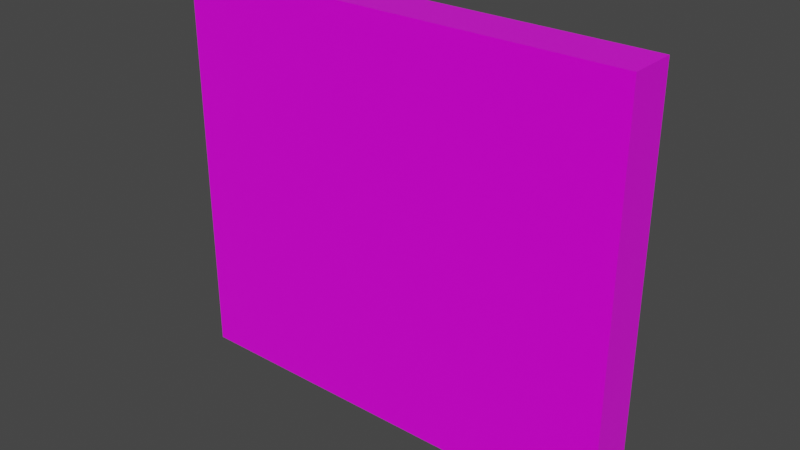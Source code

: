 # Source: case.blend  (saved by Blender 4.0.36; exported with 4.5.12 LTS)
import bpy
from mathutils import Matrix  # noqa: F401  (used for matrix-valued properties, if any)

bpy.ops.wm.read_factory_settings(use_empty=True)
scene = bpy.context.scene
scene.name = 'Scene'

# ---- collections
col_collection = bpy.data.collections.new('Collection'); scene.collection.children.link(col_collection)

# ---- images (referenced by path relative to the original .blend; pixels are not part of the script)
import os
ASSET_DIR = os.environ.get("B2B_ASSET_DIR", "")  # directory of the original .blend (textures are referenced by path, not embedded)
HERE = os.path.dirname(os.path.abspath(__file__))  # packed textures are extracted next to this script under _unpacked/

def load_image(name, relpath, width, height, colorspace="sRGB"):
    """Load a texture the original file referenced (path relative to the .blend, or extracted next to this script)."""
    p = next((c for c in (os.path.join(HERE, relpath), os.path.join(ASSET_DIR, relpath)) if relpath and os.path.exists(c)), "")
    if p:
        img = bpy.data.images.load(p, check_existing=True)
        img.name = name
    else:  # same state as the original file: an image datablock whose file is absent (Cycles renders it pink)
        img = bpy.data.images.new(name, width, height)
        img.source = "FILE"
        img.filepath = "//" + (relpath or name)
    img.colorspace_settings.name = colorspace
    return img
img_5521_playstation_one_psx_prev_png_002 = load_image('5521_playstation-one-psx-prev.png.002', '5521_playstation-one-psx-prev.png', 1024, 1024, 'sRGB')
img_crash_bandicoot__usa__png = load_image('Crash Bandicoot (USA).png', 'Crash Bandicoot (USA).png', 1024, 1024, 'sRGB')

# ---- materials (node trees are filled in below, after node groups)
mat_5521_playstation_one_psx_prev_001 = bpy.data.materials.new('5521_playstation-one-psx-prev.001')
mat_5521_playstation_one_psx_prev_001.surface_render_method = 'BLENDED'
mat_5521_playstation_one_psx_prev_001.blend_method = 'BLEND'
mat_5521_playstation_one_psx_prev_001.use_transparency_overlap = False
mat_5521_playstation_one_psx_prev_001.show_transparent_back = False
mat_5521_playstation_one_psx_prev_001.roughness = 0.5
mat_5521_playstation_one_psx_prev_002 = bpy.data.materials.new('5521_playstation-one-psx-prev.002')
mat_5521_playstation_one_psx_prev_002.surface_render_method = 'BLENDED'
mat_5521_playstation_one_psx_prev_002.blend_method = 'BLEND'
mat_5521_playstation_one_psx_prev_002.use_transparency_overlap = False
mat_5521_playstation_one_psx_prev_002.show_transparent_back = False
mat_5521_playstation_one_psx_prev_002.roughness = 0.5
mat_cover = bpy.data.materials.new('COVER')
mat_cover.surface_render_method = 'BLENDED'
mat_cover.blend_method = 'BLEND'
mat_cover.use_transparency_overlap = False
mat_cover.show_transparent_back = False
mat_cover.roughness = 0.5
mat_material = bpy.data.materials.new('Material')

# ---- material node trees
mat_5521_playstation_one_psx_prev_001.use_nodes = True; mat_5521_playstation_one_psx_prev_001.node_tree.nodes.clear()
_N = mat_5521_playstation_one_psx_prev_001.node_tree.nodes; _L = mat_5521_playstation_one_psx_prev_001.node_tree.links
n0 = _N.new('ShaderNodeTexCoord'); n0.name = 'Texture Coordinate'; n0.location = (-1500, 300)
n0.label = 'Texture Coords'
n1 = _N.new('ShaderNodeMapping'); n1.name = 'Mapping'; n1.location = (-600, 600)
n1.vector_type = 'TEXTURE'
n2 = _N.new('ShaderNodeMapping'); n2.name = 'Mapping.001'; n2.location = (-600, 0)
n2.vector_type = 'TEXTURE'
n3 = _N.new('ShaderNodeOutputMaterial'); n3.name = 'Material Output'; n3.location = (300, 300)
n4 = _N.new('ShaderNodeNormalMap'); n4.name = 'Normal Map'; n4.location = (30, -247)
n4.label = 'Normal/Map'
n4.inputs[0].default_value = 0.0
n5 = _N.new('ShaderNodeBsdfPrincipled'); n5.name = 'Principled BSDF'; n5.location = (10, 300)
n5.inputs[2].default_value = 0.2273
n5.inputs[3].default_value = 1.45
n5.inputs[27].default_value = (0.0, 0.0, 0.0, 1.0)
n5.inputs[28].default_value = 1.0
n6 = _N.new('ShaderNodeTexImage'); n6.name = 'Image Texture.001'; n6.location = (-300, 0)
n6.image = img_5521_playstation_one_psx_prev_png_002
n6.extension = 'EXTEND'
n7 = _N.new('ShaderNodeTexImage'); n7.name = 'Image Texture'; n7.location = (-300, 600)
n7.image = img_5521_playstation_one_psx_prev_png_002
n7.extension = 'EXTEND'
_L.new(n5.outputs[0], n3.inputs[0])
_L.new(n4.outputs[0], n5.inputs[5])
_L.new(n7.outputs[0], n5.inputs[0])
_L.new(n1.outputs[0], n7.inputs[0])
_L.new(n0.outputs[2], n1.inputs[0])
_L.new(n2.outputs[0], n6.inputs[0])
_L.new(n0.outputs[2], n2.inputs[0])
_L.new(n6.outputs[0], n4.inputs[1])
_L.new(n7.outputs[1], n5.inputs[4])
n3.is_active_output = True
mat_5521_playstation_one_psx_prev_002.use_nodes = True; mat_5521_playstation_one_psx_prev_002.node_tree.nodes.clear()
_N = mat_5521_playstation_one_psx_prev_002.node_tree.nodes; _L = mat_5521_playstation_one_psx_prev_002.node_tree.links
n0 = _N.new('ShaderNodeTexCoord'); n0.name = 'Texture Coordinate'; n0.location = (-1500, 300)
n0.label = 'Texture Coords'
n1 = _N.new('ShaderNodeMapping'); n1.name = 'Mapping'; n1.location = (-600, 600)
n1.vector_type = 'TEXTURE'
n2 = _N.new('ShaderNodeMapping'); n2.name = 'Mapping.001'; n2.location = (-600, 0)
n2.vector_type = 'TEXTURE'
n3 = _N.new('ShaderNodeOutputMaterial'); n3.name = 'Material Output'; n3.location = (300, 300)
n4 = _N.new('ShaderNodeNormalMap'); n4.name = 'Normal Map'; n4.location = (30, -247)
n4.label = 'Normal/Map'
n4.inputs[0].default_value = 0.0
n5 = _N.new('ShaderNodeBsdfPrincipled'); n5.name = 'Principled BSDF'; n5.location = (10, 300)
n5.inputs[2].default_value = 0.1045
n5.inputs[3].default_value = 1.45
n5.inputs[27].default_value = (0.0, 0.0, 0.0, 1.0)
n5.inputs[28].default_value = 1.0
n6 = _N.new('ShaderNodeTexImage'); n6.name = 'Image Texture.001'; n6.location = (-300, 0)
n6.image = img_5521_playstation_one_psx_prev_png_002
n6.extension = 'EXTEND'
n7 = _N.new('ShaderNodeTexImage'); n7.name = 'Image Texture'; n7.location = (-300, 600)
n7.image = img_5521_playstation_one_psx_prev_png_002
n7.extension = 'EXTEND'
_L.new(n5.outputs[0], n3.inputs[0])
_L.new(n4.outputs[0], n5.inputs[5])
_L.new(n1.outputs[0], n7.inputs[0])
_L.new(n0.outputs[2], n1.inputs[0])
_L.new(n2.outputs[0], n6.inputs[0])
_L.new(n0.outputs[2], n2.inputs[0])
_L.new(n6.outputs[0], n4.inputs[1])
_L.new(n6.outputs[1], n5.inputs[4])
_L.new(n7.outputs[0], n5.inputs[0])
n3.is_active_output = True
mat_cover.use_nodes = True; mat_cover.node_tree.nodes.clear()
_N = mat_cover.node_tree.nodes; _L = mat_cover.node_tree.links
n0 = _N.new('ShaderNodeTexImage'); n0.name = 'Image Texture'; n0.location = (-300, 600)
n0.image = img_crash_bandicoot__usa__png
n0.extension = 'EXTEND'
n1 = _N.new('ShaderNodeMapping'); n1.name = 'Mapping.001'; n1.location = (-600, 0)
n1.vector_type = 'TEXTURE'
n2 = _N.new('ShaderNodeOutputMaterial'); n2.name = 'Material Output'; n2.location = (300, 300)
n3 = _N.new('ShaderNodeNormalMap'); n3.name = 'Normal Map'; n3.location = (30, -247)
n3.label = 'Normal/Map'
n3.inputs[0].default_value = 0.0
n4 = _N.new('ShaderNodeTexImage'); n4.name = 'Image Texture.001'; n4.location = (-300, 0)
n4.image = img_crash_bandicoot__usa__png
n4.extension = 'EXTEND'
n5 = _N.new('ShaderNodeBsdfPrincipled'); n5.name = 'Principled BSDF'; n5.location = (2, 300)
n5.width = 248
n5.inputs[2].default_value = 0.07823
n5.inputs[3].default_value = 1.45
n5.inputs[27].default_value = (0.0, 0.0, 0.0, 1.0)
n5.inputs[28].default_value = 1.0
n6 = _N.new('ShaderNodeMapping'); n6.name = 'Mapping'; n6.location = (-600, 600)
n6.vector_type = 'TEXTURE'
n7 = _N.new('ShaderNodeTexCoord'); n7.name = 'Texture Coordinate'; n7.location = (-1500, 300)
n7.label = 'Texture Coords'
_L.new(n5.outputs[0], n2.inputs[0])
_L.new(n0.outputs[0], n5.inputs[0])
_L.new(n6.outputs[0], n0.inputs[0])
_L.new(n1.outputs[0], n4.inputs[0])
_L.new(n7.outputs[2], n1.inputs[0])
_L.new(n4.outputs[0], n3.inputs[1])
_L.new(n7.outputs[2], n6.inputs[0])
n2.is_active_output = True
mat_material.use_nodes = True; mat_material.node_tree.nodes.clear()
_N = mat_material.node_tree.nodes; _L = mat_material.node_tree.links
n0 = _N.new('ShaderNodeBsdfPrincipled'); n0.name = 'Principled BSDF'; n0.location = (10, 300)
n0.inputs[0].default_value = (0.0, 0.0, 0.0, 1.0)
n0.inputs[3].default_value = 1.45
n1 = _N.new('ShaderNodeOutputMaterial'); n1.name = 'Material Output'; n1.location = (300, 300)
_L.new(n0.outputs[0], n1.inputs[0])
n1.is_active_output = True

# ---- world
world_world = bpy.data.worlds.new('World'); scene.world = world_world
world_world.use_nodes = True; world_world.node_tree.nodes.clear()
_N = world_world.node_tree.nodes; _L = world_world.node_tree.links
n0 = _N.new('ShaderNodeOutputWorld'); n0.name = 'World Output'; n0.location = (300, 300)
n1 = _N.new('ShaderNodeBackground'); n1.name = 'Background'; n1.location = (10, 300)
n1.inputs[0].default_value = (0.05088, 0.05088, 0.05088, 1.0)
_L.new(n1.outputs[0], n0.inputs[0])
n0.is_active_output = True
world_world.color = (0.05088, 0.05088, 0.05088)
world_world.use_sun_shadow = False
world_world.sun_shadow_jitter_overblur = 0.0

# ---- meshes
me_5521_playstation_one_psx_prev = bpy.data.meshes.new('5521_playstation-one-psx-prev')
me_5521_playstation_one_psx_prev.from_pydata([(-0.4913, -0.06113, -0.4439), (-0.4913, 0.04059, -0.4439), (-0.4913, 0.04059, 0.4197), (-0.4913, -0.06113, 0.4197), (0.4913, 0.04059, -0.4439), (0.4913, 0.04059, 0.4197), (-0.4884, 0.03488, 0.4175), (-0.4884, 0.03488, -0.4419), (0.4895, 0.03488, -0.4419), (0.4895, 0.03488, 0.4175), (-0.4025, 0.04059, -0.4439), (-0.4025, 0.04059, 0.4197), (-0.4025, -0.06113, -0.4439), (0.4914, -0.06112, -0.4439), (0.4914, -0.06113, 0.4197), (-0.4025, -0.06113, 0.4197), (-0.3895, -0.06113, -0.4439), (-0.3895, 0.04059, 0.4197), (-0.3895, 0.04059, -0.4439), (-0.3895, -0.06113, 0.4197), (-0.4913, 0.04059, 0.3967), (-0.4913, -0.06113, 0.3967), (0.4914, -0.06113, 0.3967), (0.4913, 0.04059, 0.3967), (-0.4025, -0.06113, 0.3967), (-0.4025, 0.04059, 0.3967), (-0.3895, -0.06113, 0.3967), (-0.3895, 0.04059, 0.3967), (0.4723, -0.06112, -0.4439), (0.4722, 0.04059, 0.4197), (0.4722, 0.04059, -0.4439), (0.4723, -0.06113, 0.4197), (0.4722, 0.04059, 0.3967), (0.4723, -0.06113, 0.3967), (-0.4913, 0.04059, -0.4213), (0.4913, 0.04059, -0.4213), (-0.4913, -0.06113, -0.4213), (0.4914, -0.06112, -0.4213), (-0.4025, -0.06113, -0.4213), (-0.4025, 0.04059, -0.4213), (-0.3895, -0.06113, -0.4213), (-0.3895, 0.04059, -0.4213), (0.4723, -0.06112, -0.4213), (0.4722, 0.04059, -0.4213), (-0.3895, -0.06113, -0.4213), (-0.3895, -0.06113, 0.3967), (0.4723, -0.06113, 0.3967), (0.4723, -0.06112, -0.4213)], [(8, 7), (6, 9), (9, 8)], [(20, 21, 3, 2), (25, 20, 2, 11), (30, 4, 13, 28), (29, 31, 14, 5), (37, 13, 4, 35), (2, 3, 15, 11), (1, 10, 12, 0), (21, 24, 15, 3), (27, 25, 11, 17), (46, 22, 14, 31), (24, 45, 19, 15), (32, 27, 17, 29), (11, 15, 19, 17), (10, 18, 16, 12), (43, 41, 27, 32), (38, 44, 45, 24), (47, 37, 22, 46), (41, 39, 25, 27), (36, 38, 24, 21), (14, 22, 23, 5), (39, 34, 20, 25), (34, 36, 21, 20), (40, 42, 33, 26), (35, 43, 32, 23), (23, 32, 29, 5), (45, 46, 31, 19), (17, 19, 31, 29), (18, 30, 28, 16), (4, 30, 43, 35), (16, 28, 47, 44), (1, 0, 36, 34), (10, 1, 34, 39), (0, 12, 38, 36), (18, 10, 39, 41), (28, 13, 37, 47), (12, 16, 44, 38), (30, 18, 41, 43), (22, 37, 35, 23), (40, 26, 45, 44), (26, 33, 46, 45), (33, 42, 47, 46), (42, 40, 44, 47)])
me_5521_playstation_one_psx_prev.polygons.foreach_set('material_index', [0, 0, 0, 0, 0, 0, 0, 0, 0, 0, 0, 0, 0, 0, 0, 0, 0, 0, 0, 0, 0, 0, 1, 0, 0, 0, 0, 0, 0, 0, 0, 0, 0, 0, 0, 0, 0, 0, 1, 1, 1, 1])
_uv = me_5521_playstation_one_psx_prev.uv_layers.new(name='UVMap')
_uv.uv.foreach_set('vector', [0.4757, 0.9027, 0.5168, 0.9027, 0.5168, 0.9258, 0.4757, 0.9258, 0.4158, 0.9027, 0.4517, 0.9027, 0.4517, 0.9258, 0.4158, 0.9258, 0.6741, 0.8984, 0.6759, 0.8984, 0.6759, 0.9217, 0.6741, 0.9217, 0.7576, 0.8984, 0.7576, 0.9217, 0.7558, 0.9217, 0.7558, 0.8984, 0.678, 0.9217, 0.6759, 0.9217, 0.6759, 0.8984, 0.678, 0.8984, 0.8467, 0.8981, 0.8467, 0.9214, 0.8385, 0.9214, 0.8385, 0.8981, 0.585, 0.8981, 0.5932, 0.8981, 0.5932, 0.9214, 0.585, 0.9214, 0.5415, 0.9027, 0.5774, 0.9027, 0.5774, 0.9258, 0.5415, 0.9258, 0.4106, 0.9027, 0.4158, 0.9027, 0.4158, 0.9258, 0.4106, 0.9258, 0.9311, 0.9027, 0.9388, 0.9027, 0.9388, 0.9258, 0.9311, 0.9258, 0.5774, 0.9027, 0.5827, 0.9027, 0.5827, 0.9258, 0.5774, 0.9258, 0.06219, 0.9027, 0.4106, 0.9027, 0.4106, 0.9258, 0.06219, 0.9258, 0.8385, 0.8981, 0.8385, 0.9214, 0.8373, 0.9214, 0.8373, 0.8981, 0.5932, 0.8981, 0.5944, 0.8981, 0.5944, 0.9214, 0.5932, 0.9214, 0.06219, 0.0847, 0.4106, 0.0847, 0.4106, 0.9027, 0.06219, 0.9027, 0.5774, 0.0847, 0.5827, 0.0847, 0.5827, 0.9027, 0.5774, 0.9027, 0.9311, 0.0847, 0.9388, 0.0847, 0.9388, 0.9027, 0.9311, 0.9027, 0.4106, 0.0847, 0.4158, 0.0847, 0.4158, 0.9027, 0.4106, 0.9027, 0.5415, 0.0847, 0.5774, 0.0847, 0.5774, 0.9027, 0.5415, 0.9027, 0.7558, 0.9217, 0.7537, 0.9217, 0.7537, 0.8984, 0.7558, 0.8984, 0.4158, 0.0847, 0.4517, 0.0847, 0.4517, 0.9027, 0.4158, 0.9027, 0.4757, 0.0847, 0.5168, 0.0847, 0.5168, 0.9027, 0.4757, 0.9027, 0.5827, 0.0847, 0.9311, 0.0847, 0.9311, 0.9027, 0.5827, 0.9027, 0.05447, 0.0847, 0.06219, 0.0847, 0.06219, 0.9027, 0.05447, 0.9027, 0.05447, 0.9027, 0.06219, 0.9027, 0.06219, 0.9258, 0.05447, 0.9258, 0.5827, 0.9027, 0.9311, 0.9027, 0.9311, 0.9258, 0.5827, 0.9258, 0.8373, 0.8981, 0.8373, 0.9214, 0.7576, 0.9217, 0.7576, 0.8984, 0.5944, 0.8981, 0.6741, 0.8984, 0.6741, 0.9217, 0.5944, 0.9214, 0.05447, 0.06212, 0.06219, 0.06212, 0.06219, 0.0847, 0.05447, 0.0847, 0.5827, 0.06212, 0.9311, 0.06212, 0.9311, 0.0847, 0.5827, 0.0847, 0.4757, 0.06212, 0.5168, 0.06212, 0.5168, 0.0847, 0.4757, 0.0847, 0.4158, 0.06212, 0.4517, 0.06212, 0.4517, 0.0847, 0.4158, 0.0847, 0.5415, 0.06212, 0.5774, 0.06212, 0.5774, 0.0847, 0.5415, 0.0847, 0.4106, 0.06212, 0.4158, 0.06212, 0.4158, 0.0847, 0.4106, 0.0847, 0.9311, 0.06212, 0.9388, 0.06212, 0.9388, 0.0847, 0.9311, 0.0847, 0.5774, 0.06212, 0.5827, 0.06212, 0.5827, 0.0847, 0.5774, 0.0847, 0.06219, 0.06212, 0.4106, 0.06212, 0.4106, 0.0847, 0.06219, 0.0847, 0.7537, 0.9217, 0.678, 0.9217, 0.678, 0.8984, 0.7537, 0.8984, 0.5827, 0.0847, 0.5827, 0.9027, 0.5827, 0.9027, 0.5827, 0.0847, 0.5827, 0.9027, 0.9311, 0.9027, 0.9311, 0.9027, 0.5827, 0.9027, 0.9311, 0.9027, 0.9311, 0.0847, 0.9311, 0.0847, 0.9311, 0.9027, 0.9311, 0.0847, 0.5827, 0.0847, 0.5827, 0.0847, 0.9311, 0.0847])
me_5521_playstation_one_psx_prev.materials.append(mat_5521_playstation_one_psx_prev_001)
me_5521_playstation_one_psx_prev.materials.append(mat_5521_playstation_one_psx_prev_002)
me_5521_playstation_one_psx_prev.update()
me_5521_playstation_one_psx_prev.normals_split_custom_set([tuple(v) for v in zip(*[iter([-1.0, 0.0, 0.0, -1.0, 0.0, 0.0, -1.0, 0.0, 0.0, -1.0, 0.0, 0.0, -2.096e-07, 1.0, 0.0, -2.096e-07, 1.0, 0.0, -2.096e-07, 1.0, 0.0, -2.096e-07, 1.0, 0.0, 0.0, 0.0, -1.0, 0.0, 0.0, -1.0, 0.0, 0.0, -1.0, 0.0, 0.0, -1.0, 0.0, 0.0, 1.0, 0.0, 0.0, 1.0, 0.0, 0.0, 1.0, 0.0, 0.0, 1.0, 1.0, 0.001193, 0.0, 1.0, 0.001193, 0.0, 1.0, 0.001193, 0.0, 1.0, 0.001193, 0.0, 4.121e-07, 0.0, 1.0, 4.121e-07, 0.0, 1.0, 4.121e-07, 0.0, 1.0, 4.121e-07, 0.0, 1.0, 2.292e-07, 0.0, -1.0, 2.292e-07, 0.0, -1.0, 2.292e-07, 0.0, -1.0, 2.292e-07, 0.0, -1.0, 4.192e-08, -1.0, 0.0, 4.192e-08, -1.0, 0.0, 4.192e-08, -1.0, 0.0, 4.192e-08, -1.0, 0.0, -2.87e-07, 1.0, 0.0, -2.87e-07, 1.0, 0.0, -2.87e-07, 1.0, 0.0, -2.87e-07, 1.0, 0.0, 0.0, -1.0, 0.0, 0.0, -1.0, 0.0, 0.0, -1.0, 0.0, 0.0, -1.0, 0.0, 0.0, -1.0, 0.0, 0.0, -1.0, 0.0, 0.0, -1.0, 0.0, 0.0, -1.0, 0.0, -2.118e-07, 1.0, 0.0, -2.118e-07, 1.0, 0.0, -2.118e-07, 1.0, 0.0, -2.118e-07, 1.0, 0.0, 0.0, 0.0, 1.0, 0.0, 0.0, 1.0, 0.0, 0.0, 1.0, 0.0, 0.0, 1.0, -2.822e-06, 0.0, -1.0, -2.822e-06, 0.0, -1.0, -2.822e-06, 0.0, -1.0, -2.822e-06, 0.0, -1.0, -2.27e-07, 1.0, 5.813e-08, -2.27e-07, 1.0, 5.813e-08, -2.27e-07, 1.0, 5.813e-08, -2.27e-07, 1.0, 5.813e-08, 0.0, -1.0, -3.837e-08, 0.0, -1.0, -3.837e-08, 0.0, -1.0, -3.837e-08, 0.0, -1.0, -3.837e-08, 0.0, -1.0, -7.457e-08, 0.0, -1.0, -7.457e-08, 0.0, -1.0, -7.457e-08, 0.0, -1.0, -7.457e-08, -2.87e-07, 1.0, 3.289e-08, -2.87e-07, 1.0, 3.289e-08, -2.87e-07, 1.0, 3.289e-08, -2.87e-07, 1.0, 3.289e-08, 4.192e-08, -1.0, -3.203e-08, 4.192e-08, -1.0, -3.203e-08, 4.192e-08, -1.0, -3.203e-08, 4.192e-08, -1.0, -3.203e-08, 1.0, 0.001192, 0.0, 1.0, 0.001192, 0.0, 1.0, 0.001192, 0.0, 1.0, 0.001192, 0.0, -2.306e-07, 1.0, 4.164e-08, -2.306e-07, 1.0, 4.164e-08, -2.306e-07, 1.0, 4.164e-08, -2.306e-07, 1.0, 4.164e-08, -1.0, 0.0, 7.286e-08, -1.0, 0.0, 7.286e-08, -1.0, 0.0, 7.286e-08, -1.0, 0.0, 7.286e-08, 4.755e-08, -1.0, -5.813e-08, 4.755e-08, -1.0, -5.813e-08, 4.755e-08, -1.0, -5.813e-08, 4.755e-08, -1.0, -5.813e-08, -1.952e-07, 1.0, 7.458e-08, -1.952e-07, 1.0, 7.458e-08, -1.952e-07, 1.0, 7.458e-08, -1.952e-07, 1.0, 7.458e-08, -1.952e-07, 1.0, 0.0, -1.952e-07, 1.0, 0.0, -1.952e-07, 1.0, 0.0, -1.952e-07, 1.0, 0.0, 3.026e-08, -1.0, 0.0, 3.026e-08, -1.0, 0.0, 3.026e-08, -1.0, 0.0, 3.026e-08, -1.0, 0.0, -4.25e-08, 0.0, 1.0, -4.25e-08, 0.0, 1.0, -4.25e-08, 0.0, 1.0, -4.25e-08, 0.0, 1.0, 1.452e-08, 0.0, -1.0, 1.452e-08, 0.0, -1.0, 1.452e-08, 0.0, -1.0, 1.452e-08, 0.0, -1.0, -1.952e-07, 1.0, 0.0, -1.952e-07, 1.0, 0.0, -1.952e-07, 1.0, 0.0, -1.952e-07, 1.0, 0.0, 6.484e-08, -1.0, 0.0, 6.484e-08, -1.0, 0.0, 6.484e-08, -1.0, 0.0, 6.484e-08, -1.0, 0.0, -1.0, 0.0, 0.0, -1.0, 0.0, 0.0, -1.0, 0.0, 0.0, -1.0, 0.0, 0.0, -2.515e-07, 1.0, 0.0, -2.515e-07, 1.0, 0.0, -2.515e-07, 1.0, 0.0, -2.515e-07, 1.0, 0.0, 4.192e-08, -1.0, 0.0, 4.192e-08, -1.0, 0.0, 4.192e-08, -1.0, 0.0, 4.192e-08, -1.0, 0.0, -2.87e-07, 1.0, 0.0, -2.87e-07, 1.0, 0.0, -2.87e-07, 1.0, 0.0, -2.87e-07, 1.0, 0.0, 0.0, -1.0, 0.0, 0.0, -1.0, 0.0, 0.0, -1.0, 0.0, 0.0, -1.0, 0.0, 0.0, -1.0, 0.0, 0.0, -1.0, 0.0, 0.0, -1.0, 0.0, 0.0, -1.0, 0.0, -2.421e-07, 1.0, 0.0, -2.421e-07, 1.0, 0.0, -2.421e-07, 1.0, 0.0, -2.421e-07, 1.0, 0.0, 1.0, 0.001192, -3.635e-08, 1.0, 0.001192, -3.635e-08, 1.0, 0.001192, -3.635e-08, 1.0, 0.001192, -3.635e-08, 0.0, 0.0, 0.0, 0.0, 0.0, 0.0, 0.0, 0.0, 0.0, 0.0, 0.0, 0.0, 0.0, 0.0, 1.0, 0.0, 0.0, 1.0, 0.0, 0.0, 1.0, 0.0, 0.0, 1.0, 0.0, 0.0, 0.0, 0.0, 0.0, 0.0, 0.0, 0.0, 0.0, 0.0, 0.0, 0.0, 0.0, 0.0, 1.0, 0.0, 0.0, 1.0, 0.0, 0.0, 1.0, 0.0, 0.0, 1.0])] * 3)])
me_5521_playstation_one_psx_prev_001 = bpy.data.meshes.new('5521_playstation-one-psx-prev.001')
me_5521_playstation_one_psx_prev_001.from_pydata([(-0.4214, -0.06078, -0.4739), (0.3951, -0.06078, -0.4739), (-0.4214, -0.06078, 0.3902), (0.3951, -0.06078, 0.3902)], [], [(2, 0, 1, 3)])
me_5521_playstation_one_psx_prev_001.polygons.foreach_set('use_smooth', [True] * 1)
_k = set([(0, 1), (0, 2), (1, 3)])
me_5521_playstation_one_psx_prev_001.attributes.new('sharp_edge', 'BOOLEAN', 'EDGE').data.foreach_set('value', [ (min(e.vertices), max(e.vertices)) in _k for e in me_5521_playstation_one_psx_prev_001.edges])
_uv = me_5521_playstation_one_psx_prev_001.uv_layers.new(name='UVMap')
_uv.uv.foreach_set('vector', [-3.222e-05, 1.001, 0.9994, 0.9997, 0.9994, 3.154e-05, -0.0002073, 0.0004283])
me_5521_playstation_one_psx_prev_001.materials.append(mat_cover)
me_5521_playstation_one_psx_prev_001.update()
me_5521_playstation_one_psx_prev_001.normals_split_custom_set([tuple(v) for v in zip(*[iter([-5.475e-08, -1.0, -4.738e-08, -5.475e-08, -1.0, -4.738e-08, -5.475e-08, -1.0, -4.738e-08, -5.475e-08, -1.0, -4.738e-08])] * 3)])
me_5521_playstation_one_psx_prev_002 = bpy.data.meshes.new('5521_playstation-one-psx-prev.002')
me_5521_playstation_one_psx_prev_002.from_pydata([(-0.466, 0.04059, -0.4355), (0.4827, 0.04059, -0.4355), (0.4878, 0.04059, 0.4168), (-0.466, 0.04059, 0.4168), (-0.466, -0.04578, 0.4168), (-0.466, -0.04578, -0.4355), (0.4827, -0.05133, -0.4355), (0.4878, -0.05133, 0.4168)], [], [(2, 1, 0, 3), (0, 5, 4, 3), (1, 2, 7, 6), (1, 6, 5, 0), (2, 3, 4, 7)])
me_5521_playstation_one_psx_prev_002.polygons.foreach_set('use_smooth', [True] * 5)
_uv = me_5521_playstation_one_psx_prev_002.uv_layers.new(name='UVMap')
_uv.uv.foreach_set('vector', [0.05452, 0.9258, 0.05659, 0.06212, 0.4415, 0.06212, 0.4415, 0.9258, 0.4415, 0.06212, 0.4415, 0.06212, 0.4415, 0.9258, 0.4415, 0.9258, 0.05659, 0.06212, 0.05452, 0.9258, 0.05452, 0.9258, 0.05659, 0.06212, 0.05659, 0.06212, 0.05659, 0.06212, 0.0, 0.0, 0.4415, 0.06212, 0.05452, 0.9258, 0.4415, 0.9258, 0.4415, 0.9258, 0.05452, 0.9258])
me_5521_playstation_one_psx_prev_002.materials.append(mat_material)
me_5521_playstation_one_psx_prev_002.update()
me_5521_playstation_one_psx_prev_002.normals_split_custom_set([tuple(v) for v in zip(*[iter([0.5792, 0.577, 0.5758, 0.5755, 0.5777, -0.5789, -0.9139, 0.2871, -0.2871, 0.203, 0.6924, 0.6924, -0.9139, 0.2871, -0.2871, -1.0, -3.941e-08, -0.001846, -0.7058, 0.0, 0.7084, 0.203, 0.6924, 0.6924, 0.5755, 0.5777, -0.5789, 0.5792, 0.577, 0.5758, 0.7105, 0.0, 0.7037, 0.7063, 0.0, -0.7079, 0.5755, 0.5777, -0.5789, 0.7063, 0.0, -0.7079, -1.0, -3.941e-08, -0.001846, -0.9139, 0.2871, -0.2871, 0.5792, 0.577, 0.5758, 0.203, 0.6924, 0.6924, -0.7058, 0.0, 0.7084, 0.7105, 0.0, 0.7037])] * 3)])

# ---- objects
ob_case = bpy.data.objects.new('CASE', me_5521_playstation_one_psx_prev)
ob_coverimage = bpy.data.objects.new('CoverImage', me_5521_playstation_one_psx_prev_001)
ob_inner = bpy.data.objects.new('INNER', me_5521_playstation_one_psx_prev_002)

# ---- transforms, parenting, visibility, modifiers, constraints
ob_case.location = (0.0, 0.0, 0.0)
ob_case.color = (0.8, 0.8, 0.8, 1.0)
ob_case.show_all_edges = True
ob_coverimage.location = (0.0, 0.001394, 0.0)
ob_coverimage.rotation_euler = (0.0, -1.571, 0.0)
ob_coverimage.scale = (1.0, 1.0, 1.0)
ob_coverimage.color = (0.8, 0.8, 0.8, 1.0)
ob_inner.location = (0.0, -0.006763, -0.003285)
ob_inner.color = (0.8, 0.8, 0.8, 1.0)
ob_inner.show_all_edges = True

# ---- collection membership
col_collection.objects.link(ob_case)
col_collection.objects.link(ob_coverimage)
col_collection.objects.link(ob_inner)

# ---- scene / render settings (as saved in the file)
scene.frame_start = 1; scene.frame_end = 250; scene.frame_set(3)
scene.render.engine = 'CYCLES'
scene.cycles.sampling_pattern = 'TABULATED_SOBOL'
scene.view_settings.view_transform = 'Filmic'
bpy.context.view_layer.update()

# ---- added for rendering (the .blend has no active camera and no usable light): camera, sun
cam_auto = bpy.data.cameras.new('AutoCamera')
cam_auto.lens = 50.0
cam_auto.sensor_width = 36.0
cam_auto.clip_end = 1000.0
ob_auto_camera = bpy.data.objects.new('AutoCamera', cam_auto)
scene.collection.objects.link(ob_auto_camera)
ob_auto_camera.location = (1.21416, -1.46722, 0.959231)
ob_auto_camera.rotation_euler = (1.09748, -7.21219e-08, 0.694738)
scene.camera = ob_auto_camera
light_auto_sun = bpy.data.lights.new('AutoSun', 'SUN')
light_auto_sun.energy = 3.0
light_auto_sun.angle = 0.0523599
ob_auto_sun = bpy.data.objects.new('AutoSun', light_auto_sun)
scene.collection.objects.link(ob_auto_sun)
ob_auto_sun.rotation_euler = (0.872665, 0.174533, 0.523599)
bpy.context.view_layer.update()
